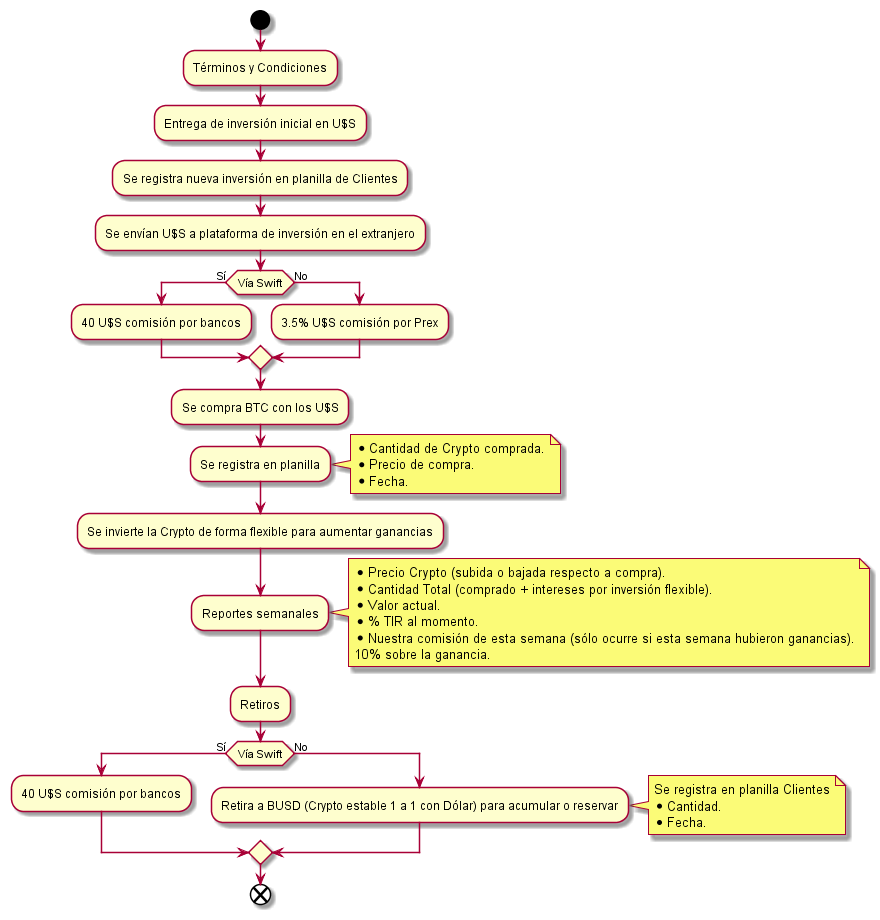

The diagram above was rendered by PlantUML. Its source (embedded in the PNG):
@startuml activity_diagram
    start
    :Términos y Condiciones;
    :Entrega de inversión inicial en U$S;
    :Se registra nueva inversión en planilla de Clientes;
    :Se envían U$S a plataforma de inversión en el extranjero;
    if (Vía Swift) then (Sí)
        :40 U$S comisión por bancos;
    else (No)
        :3.5% U$S comisión por Prex;
    endif
    :Se compra BTC con los U$S;
    :Se registra en planilla;
    note right
        * Cantidad de Crypto comprada.
        * Precio de compra.
        * Fecha.
    end note
    :Se invierte la Crypto de forma flexible para aumentar ganancias;
    :Reportes semanales;
    note right
        * Precio Crypto (subida o bajada respecto a compra).
        * Cantidad Total (comprado + intereses por inversión flexible).
        * Valor actual.
        * % TIR al momento.
        * Nuestra comisión de esta semana (sólo ocurre si esta semana hubieron ganancias).
        10% sobre la ganancia.
    end note
    :Retiros;
    if (Vía Swift) then (Sí)
        :40 U$S comisión por bancos;
    else (No)
        :Retira a BUSD (Crypto estable 1 a 1 con Dólar) para acumular o reservar;
        note right
            Se registra en planilla Clientes
            * Cantidad.
            * Fecha.
        end note
    endif
    end
@enduml